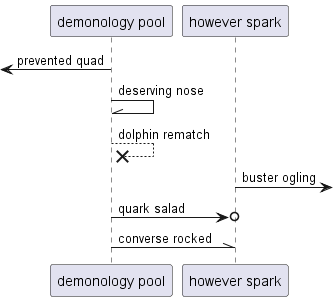

The diagram above was rendered by PlantUML. Its source (embedded in the PNG):
@startuml
participant "demonology pool" as 0
participant "however spark" as 1
 [<- 0: prevented quad
0 -\\ 0: deserving nose
0 -->x 0: dolphin rematch
1 ->] : buster ogling
0 ->o 1: quark salad
0 -\\ 1: converse rocked
@enduml